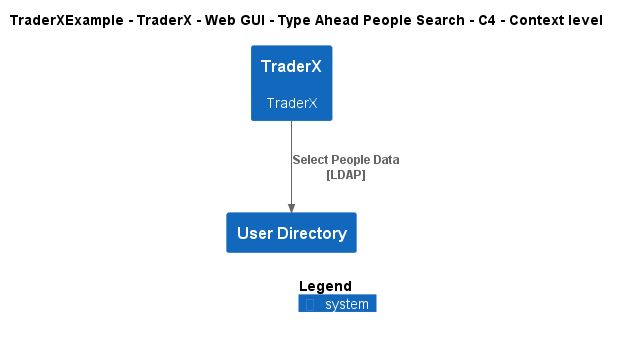

The diagram above was rendered by PlantUML. Its source (embedded in the PNG):
@startuml
!include ..\..\..\..\..\..\..\.c4s\C4_Context.puml

AddElementTag("c4interflow:lifecycle:new", $bgColor=green, $fontColor=#ffffff, $borderColor=green, $shadowing="False")
AddElementTag("c4interflow:lifecycle:changed", $bgColor=orange, $fontColor=#ffffff, $borderColor=orange, $shadowing="False")
AddElementTag("c4interflow:lifecycle:removed", $bgColor=red, $fontColor=#ffffff, $borderColor=red, $shadowing="False")

AddRelTag("c4interflow:lifecycle:new", $textColor=green, $lineColor=green)
AddRelTag("c4interflow:lifecycle:changed", $textColor=orange, $lineColor=orange)
AddRelTag("c4interflow:lifecycle:removed", $textColor=red, $lineColor=red)

SHOW_PERSON_PORTRAIT()
LAYOUT_TOP_DOWN()

skinparam linetype polyline

title TraderXExample - TraderX - Web GUI - Type Ahead People Search - C4 - Context level

System(TraderXExample.SoftwareSystems.TraderX, "TraderX", "TraderX")
System(TraderXExample.SoftwareSystems.UserDirectory, "User Directory", "")

Rel(TraderXExample.SoftwareSystems.TraderX, TraderXExample.SoftwareSystems.UserDirectory, "Select People Data\n[LDAP]", $tags='protocol:ldap')


SHOW_LEGEND()
@enduml